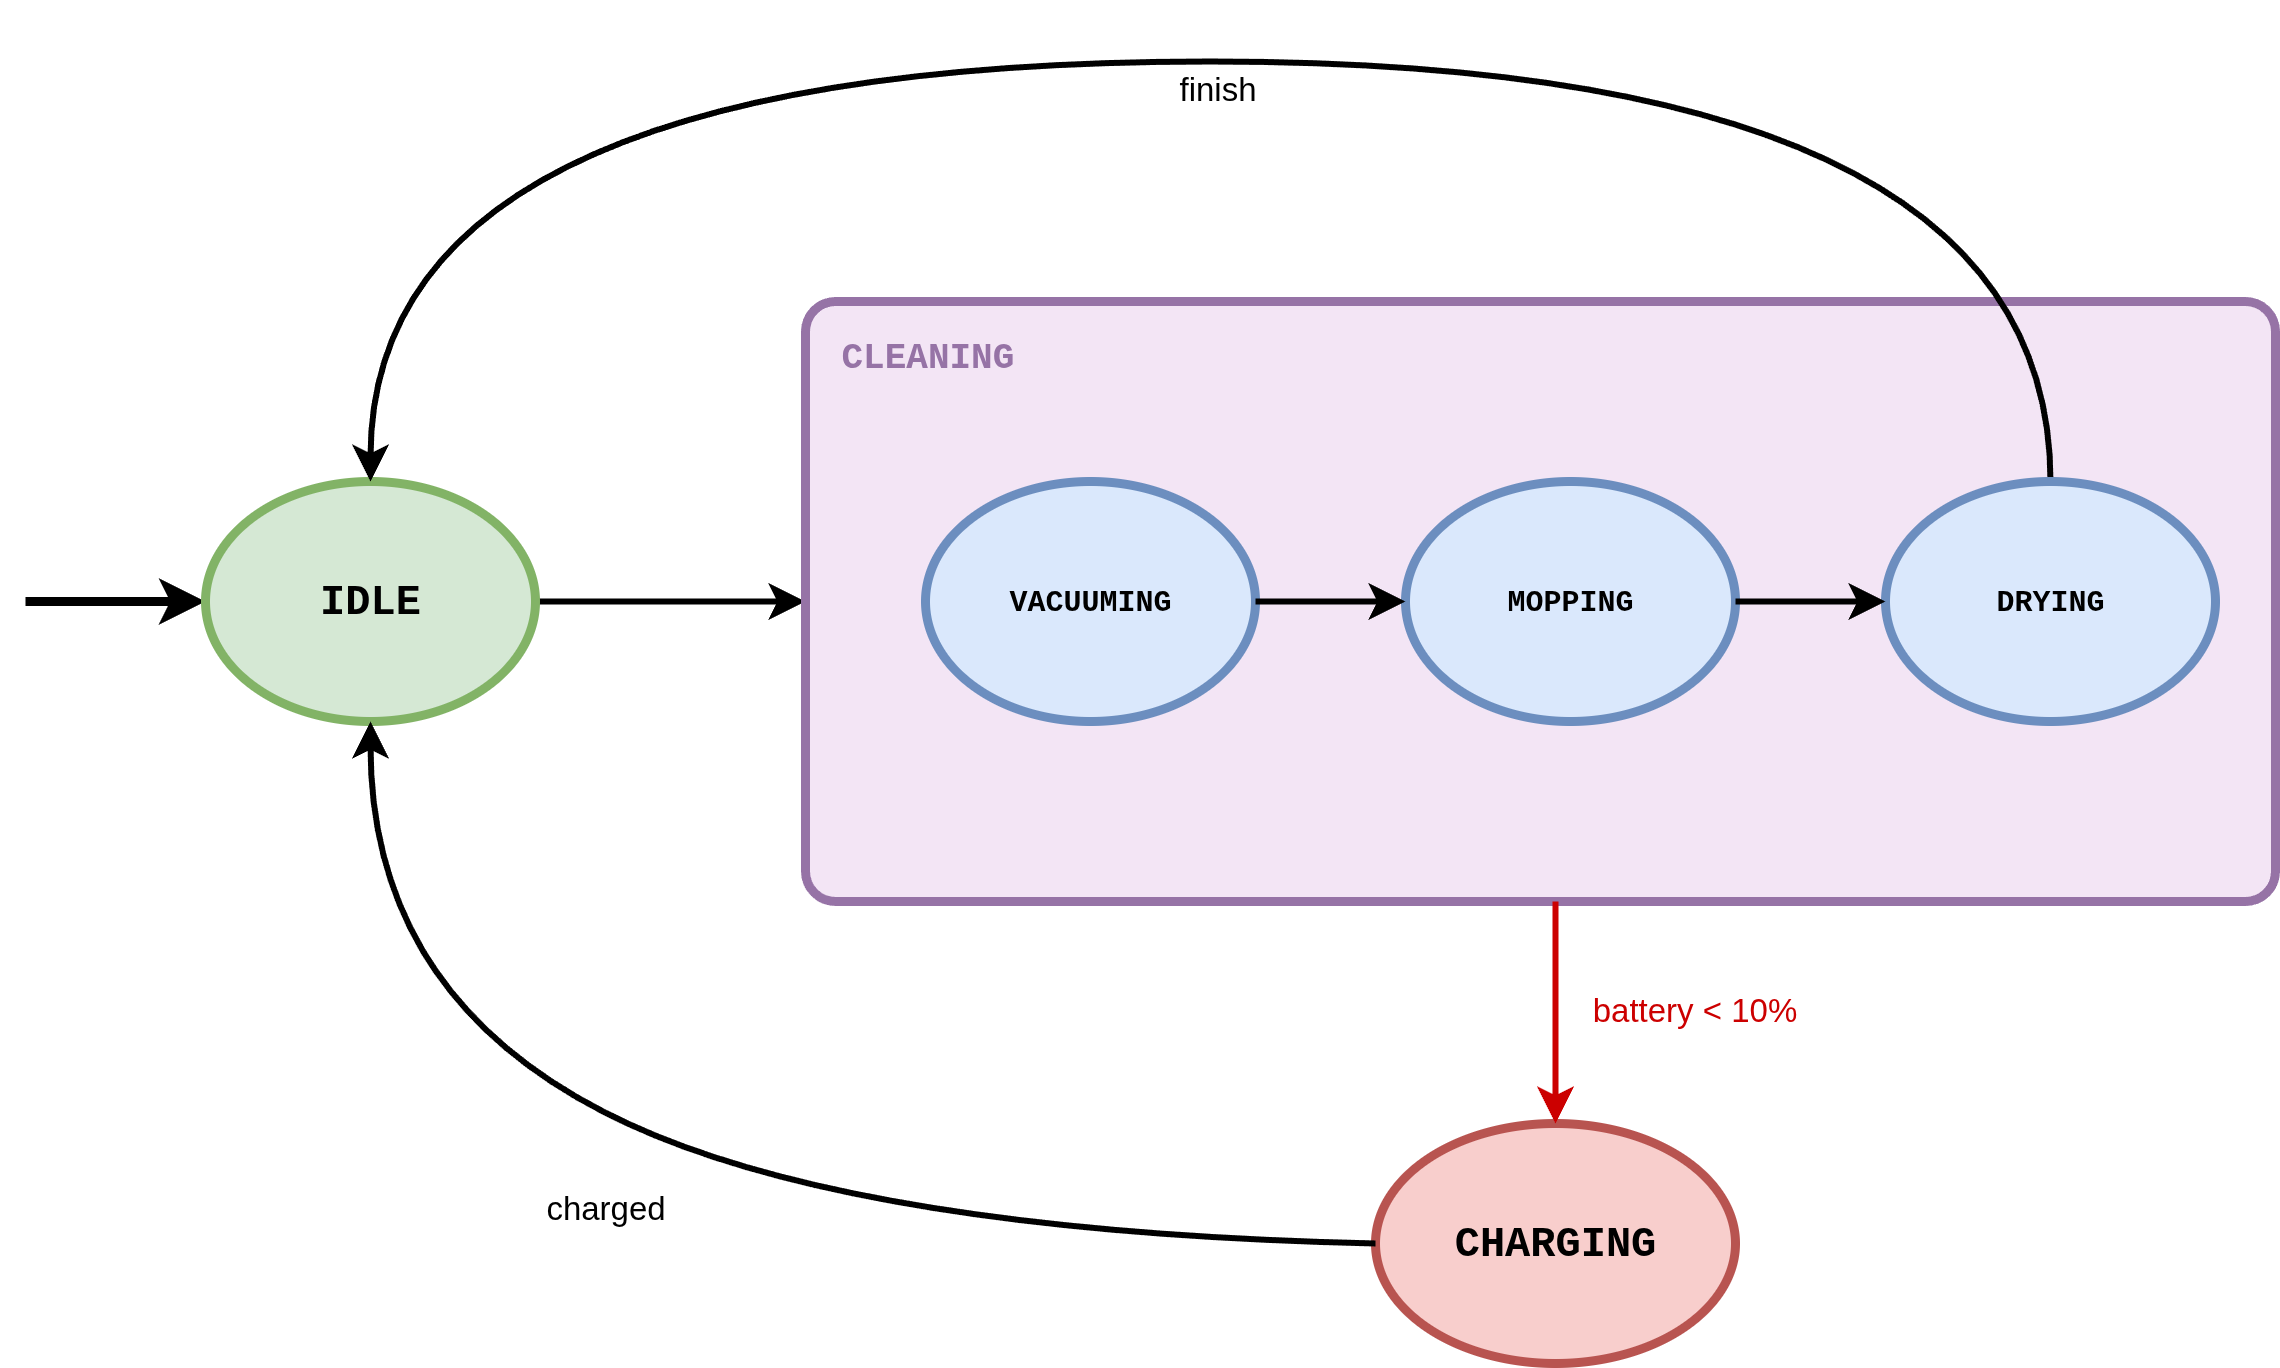

The diagram above was exported from draw.io. Its source (the exported page's mxGraphModel, read from the mxfile embedded in the PNG):
<mxGraphModel dx="1426" dy="875" grid="1" gridSize="10" guides="1" tooltips="1" connect="1" arrows="1" fold="1" page="1" pageScale="1" pageWidth="1169" pageHeight="827" math="0" shadow="0">
  <root>
    <mxCell id="0" />
    <mxCell id="1" parent="0" />
    <mxCell id="initial_arrow" value="" style="endArrow=classic;html=1;strokeWidth=3;strokeColor=#000000;" parent="1" edge="1">
      <mxGeometry width="50" height="50" relative="1" as="geometry">
        <mxPoint x="80" y="240" as="sourcePoint" />
        <mxPoint x="140" y="240" as="targetPoint" />
      </mxGeometry>
    </mxCell>
    <mxCell id="VplIL1AwNH3bpRH39mHq-8" value="" style="edgeStyle=orthogonalEdgeStyle;rounded=0;orthogonalLoop=1;jettySize=auto;html=1;strokeWidth=2;" edge="1" parent="1" source="idle" target="cleaning_super">
      <mxGeometry relative="1" as="geometry" />
    </mxCell>
    <mxCell id="idle" value="IDLE" style="ellipse;whiteSpace=wrap;html=1;fillColor=#d5e8d4;strokeColor=#82b366;strokeWidth=3;fontSize=14;fontFamily=Courier New;fontStyle=1" parent="1" vertex="1">
      <mxGeometry x="140" y="200" width="110" height="80" as="geometry" />
    </mxCell>
    <mxCell id="cleaning_super" value="" style="rounded=1;whiteSpace=wrap;html=1;fillColor=#f3e5f5;strokeColor=#9673a6;strokeWidth=3;arcSize=5;" parent="1" vertex="1">
      <mxGeometry x="340" y="140" width="490" height="200" as="geometry" />
    </mxCell>
    <mxCell id="cleaning_label" value="CLEANING" style="text;html=1;strokeColor=none;fillColor=none;align=left;verticalAlign=top;whiteSpace=wrap;rounded=0;fontSize=12;fontFamily=Courier New;fontStyle=1;fontColor=#9673a6;" parent="1" vertex="1">
      <mxGeometry x="350" y="145" width="100" height="20" as="geometry" />
    </mxCell>
    <mxCell id="vacuuming" value="VACUUMING" style="ellipse;whiteSpace=wrap;html=1;fillColor=#dae8fc;strokeColor=#6c8ebf;strokeWidth=3;fontSize=10;fontFamily=Courier New;fontStyle=1" parent="1" vertex="1">
      <mxGeometry x="380" y="200" width="110" height="80" as="geometry" />
    </mxCell>
    <mxCell id="mopping" value="MOPPING" style="ellipse;whiteSpace=wrap;html=1;fillColor=#dae8fc;strokeColor=#6c8ebf;strokeWidth=3;fontSize=10;fontFamily=Courier New;fontStyle=1" parent="1" vertex="1">
      <mxGeometry x="540" y="200" width="110" height="80" as="geometry" />
    </mxCell>
    <mxCell id="VplIL1AwNH3bpRH39mHq-6" style="edgeStyle=orthogonalEdgeStyle;rounded=0;orthogonalLoop=1;jettySize=auto;html=1;entryX=0.5;entryY=0;entryDx=0;entryDy=0;curved=1;strokeWidth=2;" edge="1" parent="1" source="drying" target="idle">
      <mxGeometry relative="1" as="geometry">
        <Array as="points">
          <mxPoint x="755" y="60" />
          <mxPoint x="195" y="60" />
        </Array>
      </mxGeometry>
    </mxCell>
    <mxCell id="drying" value="DRYING" style="ellipse;whiteSpace=wrap;html=1;fillColor=#dae8fc;strokeColor=#6c8ebf;strokeWidth=3;fontSize=10;fontFamily=Courier New;fontStyle=1" parent="1" vertex="1">
      <mxGeometry x="700" y="200" width="110" height="80" as="geometry" />
    </mxCell>
    <mxCell id="charging" value="CHARGING" style="ellipse;whiteSpace=wrap;html=1;fillColor=#f8cecc;strokeColor=#b85450;strokeWidth=3;fontSize=14;fontFamily=Courier New;fontStyle=1" parent="1" vertex="1">
      <mxGeometry x="530" y="414" width="120" height="80" as="geometry" />
    </mxCell>
    <mxCell id="t2" value="" style="endArrow=classic;html=1;exitX=1;exitY=0.5;exitDx=0;exitDy=0;entryX=0;entryY=0.5;entryDx=0;entryDy=0;strokeWidth=2;strokeColor=#000000;" parent="1" source="vacuuming" target="mopping" edge="1">
      <mxGeometry width="50" height="50" relative="1" as="geometry">
        <mxPoint x="490" y="240" as="sourcePoint" />
        <mxPoint x="540" y="190" as="targetPoint" />
      </mxGeometry>
    </mxCell>
    <mxCell id="t3" value="" style="endArrow=classic;html=1;exitX=1;exitY=0.5;exitDx=0;exitDy=0;entryX=0;entryY=0.5;entryDx=0;entryDy=0;strokeWidth=2;strokeColor=#000000;" parent="1" source="mopping" target="drying" edge="1">
      <mxGeometry width="50" height="50" relative="1" as="geometry">
        <mxPoint x="620" y="240" as="sourcePoint" />
        <mxPoint x="670" y="190" as="targetPoint" />
      </mxGeometry>
    </mxCell>
    <mxCell id="t6" value="" style="endArrow=classic;html=1;exitX=0;exitY=0.5;exitDx=0;exitDy=0;entryX=0.5;entryY=1;entryDx=0;entryDy=0;strokeWidth=2;strokeColor=#000000;curved=1;" parent="1" source="charging" target="idle" edge="1">
      <mxGeometry width="50" height="50" relative="1" as="geometry">
        <mxPoint x="490" y="450" as="sourcePoint" />
        <mxPoint x="195" y="290" as="targetPoint" />
        <Array as="points">
          <mxPoint x="350" y="450" />
          <mxPoint x="195" y="370" />
        </Array>
      </mxGeometry>
    </mxCell>
    <mxCell id="t6_label" value="charged" style="edgeLabel;html=1;align=center;verticalAlign=middle;resizable=0;points=[];fontSize=11;fontFamily=Helvetica;" parent="t6" vertex="1" connectable="0">
      <mxGeometry x="-0.1" y="2" relative="1" as="geometry">
        <mxPoint x="-59" y="-1" as="offset" />
      </mxGeometry>
    </mxCell>
    <mxCell id="VplIL1AwNH3bpRH39mHq-3" value="" style="endArrow=classic;html=1;entryX=0.5;entryY=0;entryDx=0;entryDy=0;strokeWidth=2;strokeColor=#CC0000;rounded=0;curved=0;" edge="1" parent="1" target="charging">
      <mxGeometry width="50" height="50" relative="1" as="geometry">
        <mxPoint x="590" y="340" as="sourcePoint" />
        <mxPoint x="580" y="434" as="targetPoint" />
        <Array as="points">
          <mxPoint x="590" y="340" />
        </Array>
      </mxGeometry>
    </mxCell>
    <mxCell id="VplIL1AwNH3bpRH39mHq-4" value="battery &lt; 10%" style="edgeLabel;html=1;align=center;verticalAlign=middle;resizable=0;points=[];fontSize=11;fontFamily=Helvetica;fontColor=#CC0000;" vertex="1" connectable="0" parent="VplIL1AwNH3bpRH39mHq-3">
      <mxGeometry x="-0.05" y="1" relative="1" as="geometry">
        <mxPoint x="44" as="offset" />
      </mxGeometry>
    </mxCell>
    <mxCell id="VplIL1AwNH3bpRH39mHq-7" value="finish" style="edgeLabel;html=1;align=center;verticalAlign=middle;resizable=0;points=[];fontSize=11;fontFamily=Helvetica;" vertex="1" connectable="0" parent="1">
      <mxGeometry x="480" y="40" as="geometry">
        <mxPoint x="-4" y="28" as="offset" />
      </mxGeometry>
    </mxCell>
  </root>
</mxGraphModel>